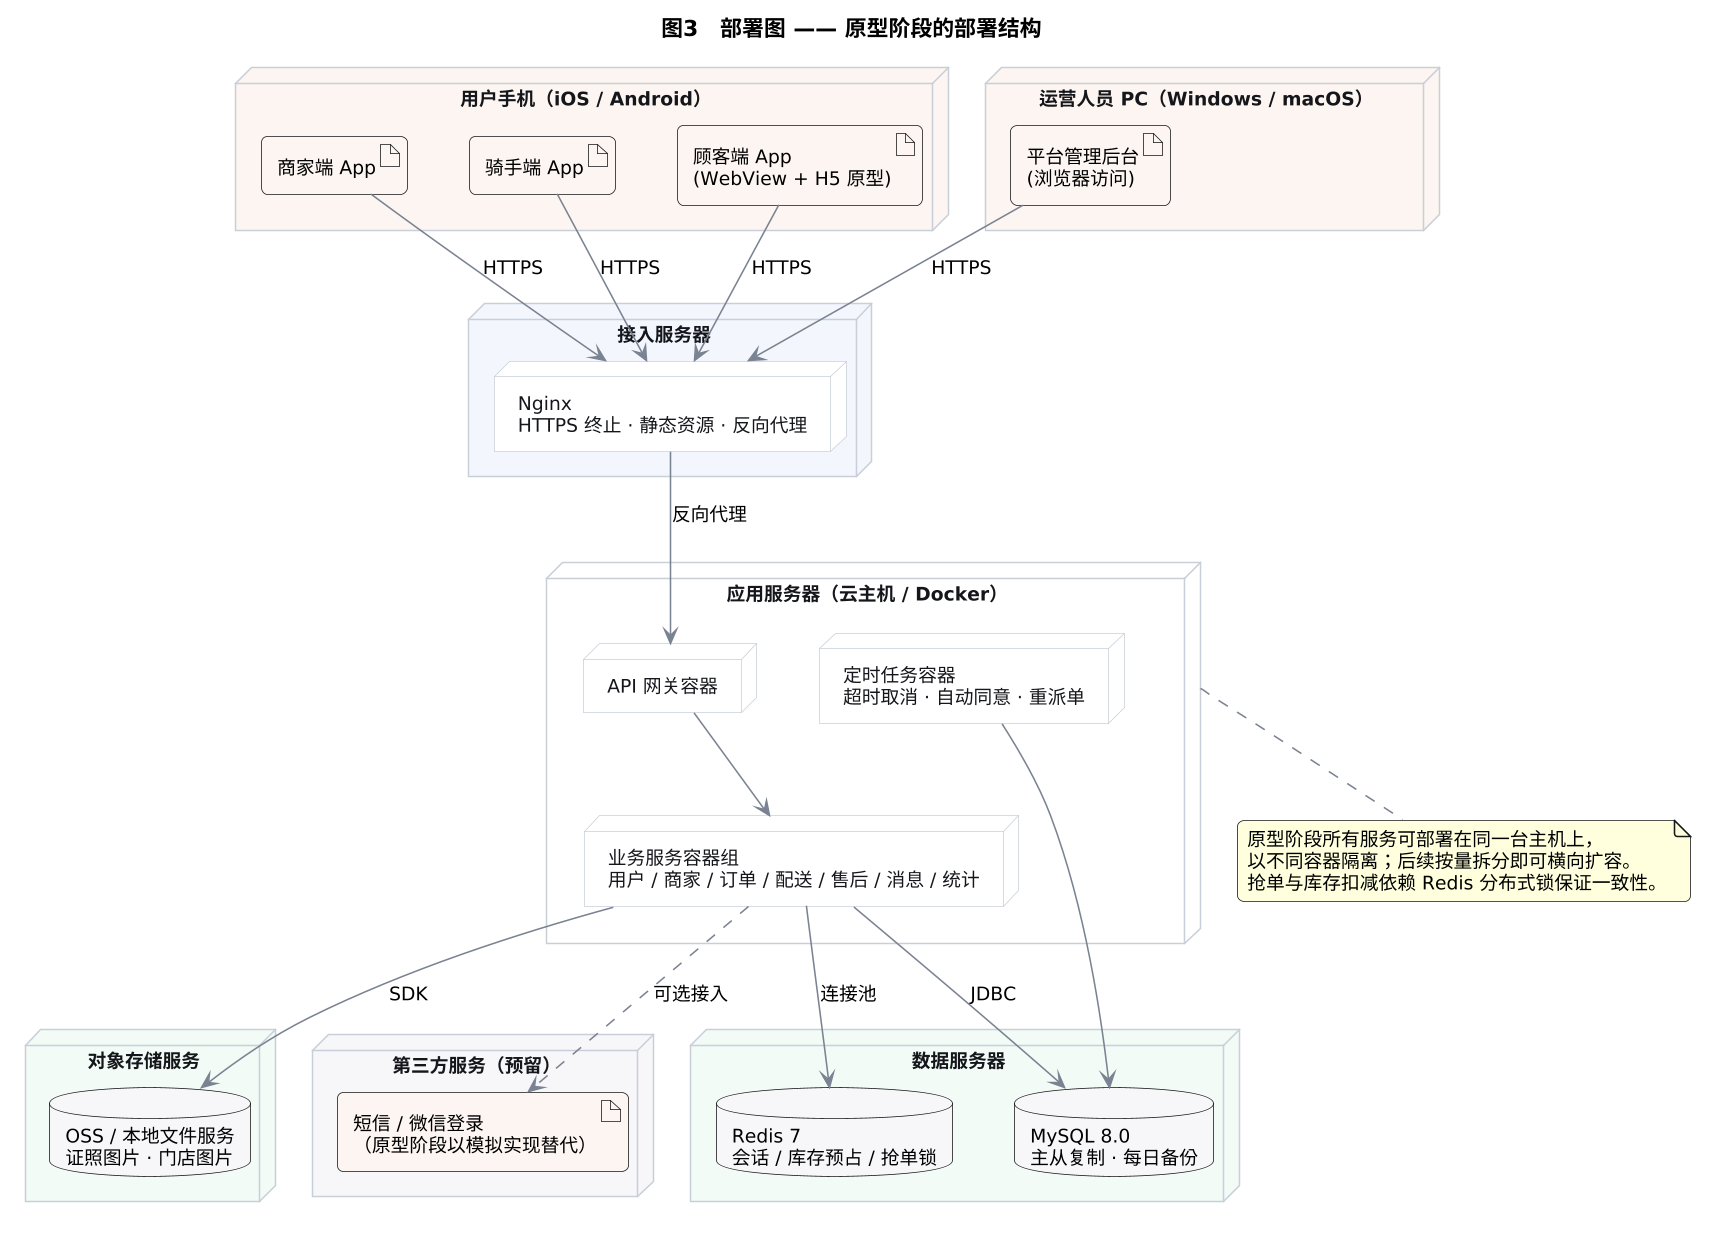

The diagram above was rendered by PlantUML. Its source (embedded in the PNG):
@startuml
skinparam dpi 150
skinparam backgroundColor #FFFFFF
skinparam shadowing false
skinparam defaultFontName "Microsoft YaHei"
skinparam defaultFontSize 12
skinparam roundCorner 8
skinparam arrowColor #7A8291
skinparam node {
  BackgroundColor #FFFFFF
  BorderColor #C9CFD8
  FontColor #15171C
}
skinparam databaseBackgroundColor #F7F7F9
skinparam artifactBackgroundColor #FDF5F0
skinparam nodesep 40
skinparam ranksep 58

title 图3　部署图 —— 原型阶段的部署结构

node "用户手机（iOS / Android）" as PHONE #FDF5F0 {
  artifact "顾客端 App\n(WebView + H5 原型)" as A1
  artifact "商家端 App" as A2
  artifact "骑手端 App" as A3
}

node "运营人员 PC（Windows / macOS）" as PC #FDF5F0 {
  artifact "平台管理后台\n(浏览器访问)" as A4
}

node "接入服务器" as EDGE #F3F7FD {
  node "Nginx\nHTTPS 终止 · 静态资源 · 反向代理" as NGX
}

node "应用服务器（云主机 / Docker）" as APP #FFFFFF {
  node "API 网关容器" as GW
  node "业务服务容器组\n用户 / 商家 / 订单 / 配送 / 售后 / 消息 / 统计" as SVC
  node "定时任务容器\n超时取消 · 自动同意 · 重派单" as JOB
}

node "数据服务器" as DATA #F2FBF6 {
  database "MySQL 8.0\n主从复制 · 每日备份" as DB
  database "Redis 7\n会话 / 库存预占 / 抢单锁" as RD
}

node "对象存储服务" as OBJ #F2FBF6 {
  database "OSS / 本地文件服务\n证照图片 · 门店图片" as OSS
}

node "第三方服务（预留）" as THIRD #F7F7F9 {
  artifact "短信 / 微信登录\n（原型阶段以模拟实现替代）" as TH
}

A1 --> NGX : HTTPS
A2 --> NGX : HTTPS
A3 --> NGX : HTTPS
A4 --> NGX : HTTPS
NGX --> GW : 反向代理
GW --> SVC
JOB --> DB
SVC --> DB : JDBC
SVC --> RD : 连接池
SVC --> OSS : SDK
SVC ..> TH : 可选接入

note bottom of APP
  原型阶段所有服务可部署在同一台主机上，
  以不同容器隔离；后续按量拆分即可横向扩容。
  抢单与库存扣减依赖 Redis 分布式锁保证一致性。
end note
@enduml